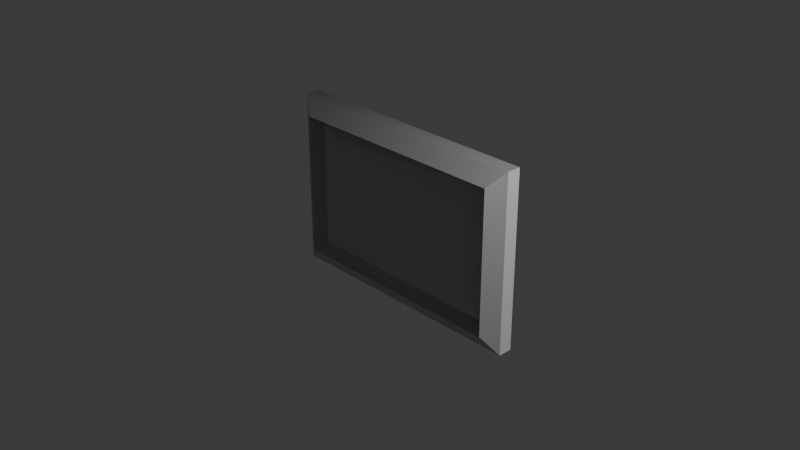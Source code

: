 # Source: Frame.blend  (saved by Blender 4.4.32; exported with 4.5.12 LTS)
import bpy
from mathutils import Matrix  # noqa: F401  (used for matrix-valued properties, if any)

bpy.ops.wm.read_factory_settings(use_empty=True)
scene = bpy.context.scene
scene.name = 'Scene'

# ---- collections
col_collection = bpy.data.collections.new('Collection'); scene.collection.children.link(col_collection)

# ---- images (referenced by path relative to the original .blend; pixels are not part of the script)
import os
ASSET_DIR = os.environ.get("B2B_ASSET_DIR", "")  # directory of the original .blend (textures are referenced by path, not embedded)
HERE = os.path.dirname(os.path.abspath(__file__))  # packed textures are extracted next to this script under _unpacked/

def load_image(name, relpath, width, height, colorspace="sRGB"):
    """Load a texture the original file referenced (path relative to the .blend, or extracted next to this script)."""
    p = next((c for c in (os.path.join(HERE, relpath), os.path.join(ASSET_DIR, relpath)) if relpath and os.path.exists(c)), "")
    if p:
        img = bpy.data.images.load(p, check_existing=True)
        img.name = name
    else:  # same state as the original file: an image datablock whose file is absent (Cycles renders it pink)
        img = bpy.data.images.new(name, width, height)
        img.source = "FILE"
        img.filepath = "//" + (relpath or name)
    img.colorspace_settings.name = colorspace
    return img
img_material_normal = load_image('Material Normal', '', 1024, 1024, 'Non-Color')

# ---- materials (node trees are filled in below, after node groups)
mat_material = bpy.data.materials.new('Material')
mat_material.alpha_threshold = 0.0
mat_material.roughness = 0.5
mat_material.line_color = (0.0, 0.0, 0.0, 1.0)

# ---- material node trees
mat_material.use_nodes = True; mat_material.node_tree.nodes.clear()
_N = mat_material.node_tree.nodes; _L = mat_material.node_tree.links
n0 = _N.new('ShaderNodeOutputMaterial'); n0.name = 'Material Output'; n0.location = (300, 300)
n1 = _N.new('ShaderNodeBsdfPrincipled'); n1.name = 'Principled BSDF'; n1.location = (10, 300)
n1.inputs[3].default_value = 1.45
n2 = _N.new('ShaderNodeTexImage'); n2.name = 'Image Texture'; n2.location = (-480, 140)
n2.image = img_material_normal
n3 = _N.new('ShaderNodeNormalMap'); n3.name = 'Normal Map'; n3.location = (-190, 180)
_L.new(n1.outputs[0], n0.inputs[0])
_L.new(n2.outputs[0], n3.inputs[1])
_L.new(n3.outputs[0], n1.inputs[5])
n0.is_active_output = True

# ---- world
world_world = bpy.data.worlds.new('World'); scene.world = world_world
world_world.use_nodes = True; world_world.node_tree.nodes.clear()
_N = world_world.node_tree.nodes; _L = world_world.node_tree.links
n0 = _N.new('ShaderNodeOutputWorld'); n0.name = 'World Output'; n0.location = (300, 300)
n1 = _N.new('ShaderNodeBackground'); n1.name = 'Background'; n1.location = (10, 300)
n1.inputs[0].default_value = (0.05088, 0.05088, 0.05088, 1.0)
_L.new(n1.outputs[0], n0.inputs[0])
n0.is_active_output = True
world_world.color = (0.05088, 0.05088, 0.05088)
world_world.sun_shadow_jitter_overblur = 0.0

# ---- cameras
cam_camera = bpy.data.cameras.new('Camera')
cam_camera.clip_end = 100.0
cam_camera.ortho_scale = 7.314

# ---- lights
light_light = bpy.data.lights.new('Light', 'POINT')
light_light.energy = 1000.0
light_light.shadow_soft_size = 0.1

# ---- meshes
me_cube = bpy.data.meshes.new('Cube')
me_cube.from_pydata([(1.42, 0.1535, 0.9706), (1.42, 0.1535, -0.9706), (-1.42, 0.1535, 0.9706), (-1.42, 0.1535, -0.9706), (-1.42, 0.0, -0.9706), (1.42, 0.0, 0.9706), (-1.42, 0.0, 0.9706), (1.42, 0.0, -0.9706), (1.25, -0.1189, 0.7872), (1.25, -0.1189, -0.7872), (-1.25, -0.1189, 0.7872), (-1.25, -0.1189, -0.7872), (0.9812, 0.005181, 0.5717), (1.171, 0.01974, 0.71), (0.9812, 0.005181, -0.5717), (1.171, 0.01974, -0.71), (-0.9812, 0.005181, 0.5717), (-1.171, 0.01974, 0.71), (-0.9812, 0.005181, -0.5717), (-1.171, 0.01974, -0.71)], [], [(4, 7, 9, 11), (5, 6, 10, 8), (4, 6, 2, 3), (11, 10, 6, 4), (11, 9, 15, 19), (3, 2, 0, 1), (1, 0, 5, 7), (3, 1, 7, 4), (0, 2, 6, 5), (14, 12, 16, 18), (13, 15, 9, 8), (19, 17, 10, 11), (7, 5, 8, 9), (18, 16, 17, 19), (12, 14, 15, 13), (16, 12, 13, 17), (14, 18, 19, 15), (8, 10, 17, 13)])
_uv = me_cube.uv_layers.new(name='UVMap')
_uv.uv.foreach_set('vector', [0.125, 0.625, 0.375, 0.625, 0.375, 0.6926, 0.125, 0.6926, 0.625, 0.625, 0.875, 0.625, 0.875, 0.6926, 0.625, 0.6926, 0.375, 0.125, 0.625, 0.125, 0.625, 0.25, 0.375, 0.25, 0.375, 0.05741, 0.625, 0.05741, 0.625, 0.125, 0.375, 0.125, 0.375, 1.0, 0.375, 0.75, 0.3812, 0.754, 0.3812, 0.996, 0.375, 0.25, 0.625, 0.25, 0.625, 0.5, 0.375, 0.5, 0.375, 0.5, 0.625, 0.5, 0.625, 0.625, 0.375, 0.625, 0.125, 0.5, 0.375, 0.5, 0.375, 0.625, 0.125, 0.625, 0.625, 0.5, 0.875, 0.5, 0.875, 0.625, 0.625, 0.625, 0.3974, 0.7646, 0.6026, 0.7646, 0.6026, 0.9854, 0.3974, 0.9854, 0.6188, 0.7272, 0.3812, 0.7272, 0.375, 0.6926, 0.625, 0.6926, 0.3812, 0.996, 0.6188, 0.996, 0.625, 1.0, 0.375, 1.0, 0.375, 0.625, 0.625, 0.625, 0.625, 0.6926, 0.375, 0.6926, 0.3974, 0.9854, 0.6026, 0.9854, 0.6188, 0.996, 0.3812, 0.996, 0.6026, 0.7646, 0.3974, 0.7646, 0.3812, 0.7272, 0.6188, 0.7272, 0.6026, 0.9854, 0.6026, 0.7646, 0.6188, 0.754, 0.6188, 0.996, 0.3974, 0.7646, 0.3974, 0.9854, 0.3812, 0.996, 0.3812, 0.754, 0.625, 0.75, 0.625, 1.0, 0.6188, 0.996, 0.6188, 0.754])
me_cube.materials.append(mat_material)
me_cube.use_mirror_x = True
me_cube.use_mirror_z = True
me_cube.use_mirror_vertex_groups = False
me_cube.update()

# ---- objects
ob_cube = bpy.data.objects.new('Cube', me_cube)
ob_light = bpy.data.objects.new('Light', light_light)
ob_camera = bpy.data.objects.new('Camera', cam_camera)

# ---- transforms, parenting, visibility, modifiers, constraints
ob_cube.location = (0.0, 0.0, 0.0)
ob_cube.lock_rotations_4d = False
ob_cube.empty_display_type = 'ARROWS'
ob_cube.lineart.crease_threshold = 0.0
ob_cube.use_mesh_mirror_x = True
ob_cube.use_mesh_mirror_z = True
ob_light.location = (4.076, 1.005, 5.904)
ob_light.rotation_euler = (0.6503, 0.05522, 1.866)
ob_light.lock_rotations_4d = False
ob_light.empty_display_type = 'ARROWS'
ob_light.color = (0.0, 0.0, 0.0, 0.0)
ob_light.lineart.crease_threshold = 0.0
ob_camera.location = (7.359, -6.926, 4.958)
ob_camera.rotation_euler = (1.109, 0.0, 0.8149)
ob_camera.lock_rotations_4d = False
ob_camera.empty_display_type = 'ARROWS'
ob_camera.color = (0.0, 0.0, 0.0, 0.0)
ob_camera.display_type = 'WIRE'
ob_camera.lineart.crease_threshold = 0.0

# ---- collection membership
col_collection.objects.link(ob_cube)
col_collection.objects.link(ob_light)
col_collection.objects.link(ob_camera)

# ---- scene / render settings (as saved in the file)
scene.camera = ob_camera
scene.frame_start = 1; scene.frame_end = 250; scene.frame_set(1)
scene.render.engine = 'BLENDER_EEVEE_NEXT'
bpy.context.view_layer.update()

